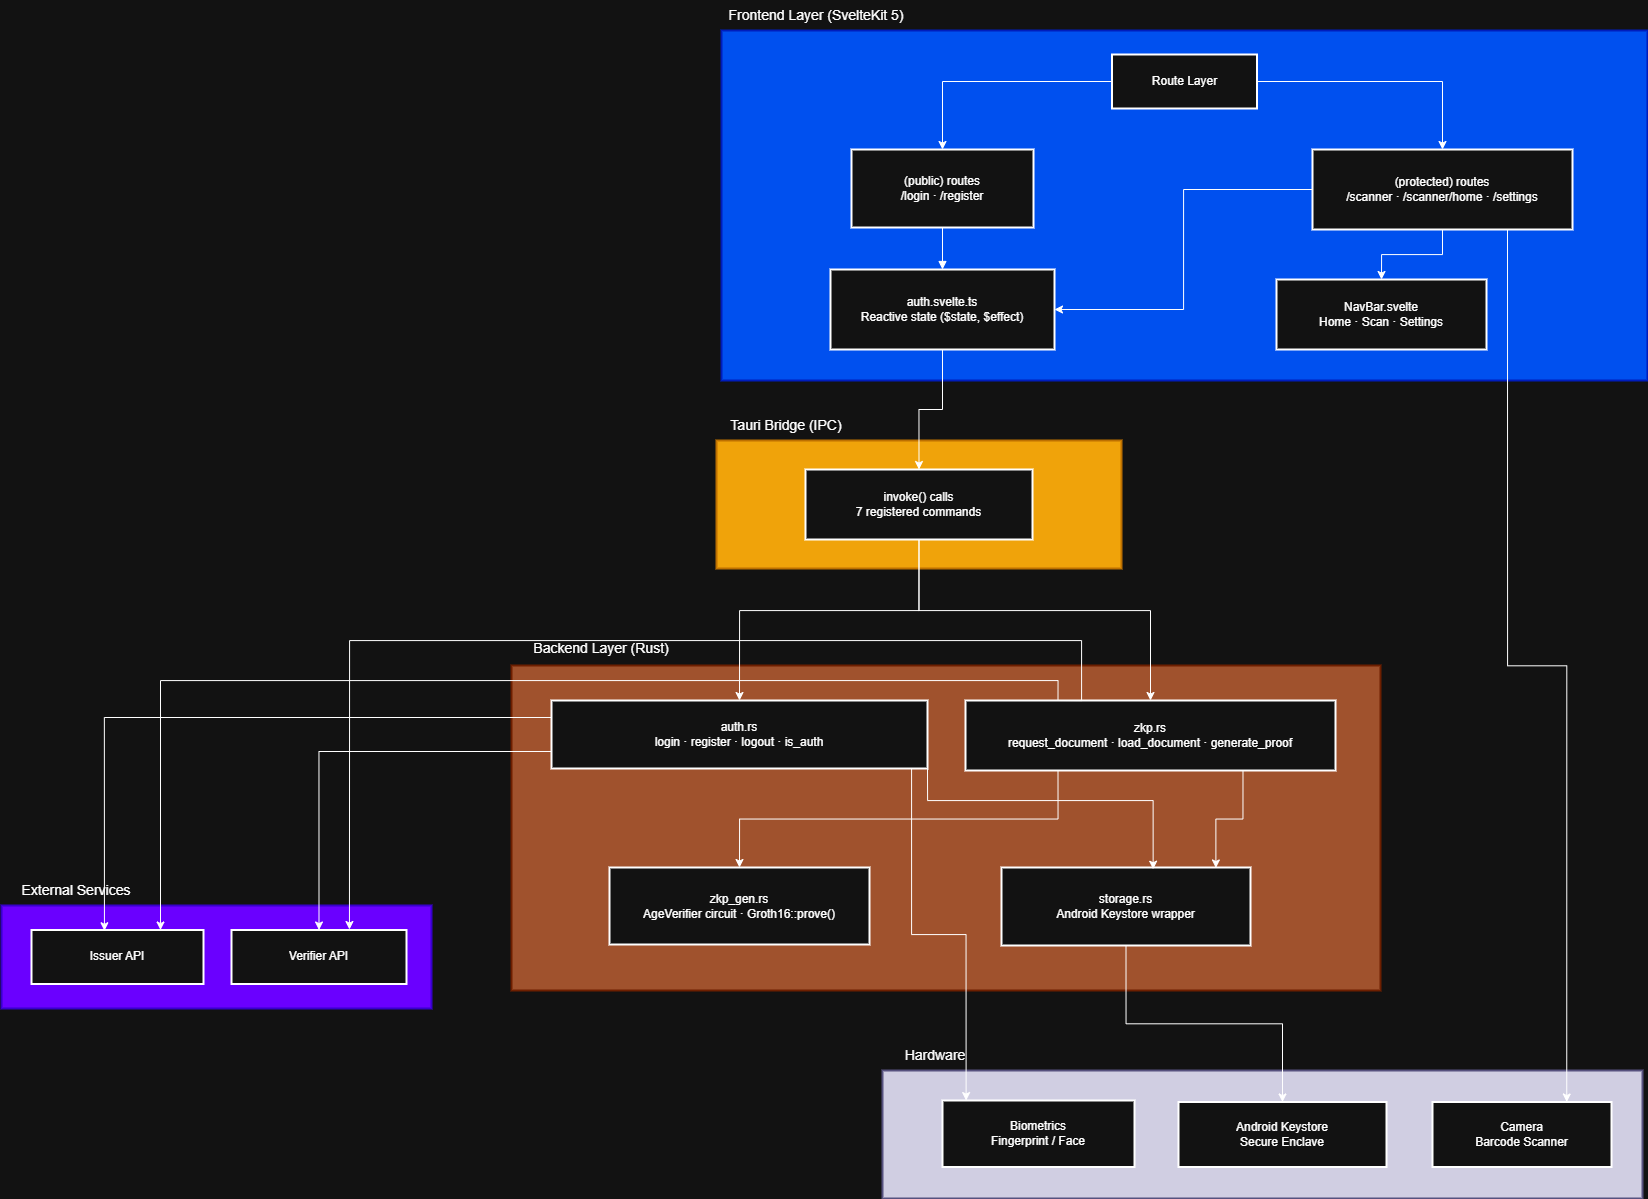

The diagram above was exported from draw.io. Its source (the exported page's mxGraphModel, read from the mxfile embedded in the PNG):
<mxGraphModel dx="1603" dy="963" grid="1" gridSize="10" guides="1" tooltips="1" connect="1" arrows="1" fold="1" page="1" pageScale="1" pageWidth="1654" pageHeight="2336" math="0" shadow="0">
  <root>
    <mxCell id="0" />
    <mxCell id="1" parent="0" />
    <mxCell id="aW9fPkGijAaXBCtg4jwo-1" parent="1" style="whiteSpace=wrap;strokeWidth=2;fillColor=#d0cee2;strokeColor=#56517e;" value="" vertex="1">
      <mxGeometry height="128" width="760" x="951" y="1090" as="geometry" />
    </mxCell>
    <mxCell id="aW9fPkGijAaXBCtg4jwo-2" parent="1" style="whiteSpace=wrap;strokeWidth=2;fillColor=#6a00ff;fontColor=#ffffff;strokeColor=#3700CC;" value="" vertex="1">
      <mxGeometry height="103" width="430" x="70" y="925" as="geometry" />
    </mxCell>
    <mxCell id="aW9fPkGijAaXBCtg4jwo-3" parent="1" style="whiteSpace=wrap;strokeWidth=2;fillColor=#a0522d;fontColor=#ffffff;strokeColor=#6D1F00;" value="" vertex="1">
      <mxGeometry height="325" width="869" x="580" y="685" as="geometry" />
    </mxCell>
    <mxCell id="aW9fPkGijAaXBCtg4jwo-4" parent="1" style="whiteSpace=wrap;strokeWidth=2;fillColor=#f0a30a;fontColor=#000000;strokeColor=#BD7000;" value="" vertex="1">
      <mxGeometry height="128" width="405" x="785" y="460" as="geometry" />
    </mxCell>
    <mxCell id="aW9fPkGijAaXBCtg4jwo-5" parent="1" style="whiteSpace=wrap;strokeWidth=2;fillColor=#0050ef;fontColor=#ffffff;strokeColor=#001DBC;" value="" vertex="1">
      <mxGeometry height="350" width="926" x="790" y="50" as="geometry" />
    </mxCell>
    <mxCell id="aW9fPkGijAaXBCtg4jwo-43" edge="1" parent="1" source="aW9fPkGijAaXBCtg4jwo-6" style="edgeStyle=orthogonalEdgeStyle;rounded=0;orthogonalLoop=1;jettySize=auto;html=1;exitX=0;exitY=0.5;exitDx=0;exitDy=0;entryX=0.5;entryY=0;entryDx=0;entryDy=0;" target="aW9fPkGijAaXBCtg4jwo-7">
      <mxGeometry relative="1" as="geometry" />
    </mxCell>
    <mxCell id="aW9fPkGijAaXBCtg4jwo-44" edge="1" parent="1" source="aW9fPkGijAaXBCtg4jwo-6" style="edgeStyle=orthogonalEdgeStyle;rounded=0;orthogonalLoop=1;jettySize=auto;html=1;exitX=1;exitY=0.5;exitDx=0;exitDy=0;entryX=0.5;entryY=0;entryDx=0;entryDy=0;" target="aW9fPkGijAaXBCtg4jwo-8">
      <mxGeometry relative="1" as="geometry" />
    </mxCell>
    <mxCell id="aW9fPkGijAaXBCtg4jwo-6" parent="1" style="whiteSpace=wrap;strokeWidth=2;" value="Route Layer" vertex="1">
      <mxGeometry height="54" width="145" x="1180.5" y="74" as="geometry" />
    </mxCell>
    <mxCell id="aW9fPkGijAaXBCtg4jwo-7" parent="1" style="whiteSpace=wrap;strokeWidth=2;" value="(public) routes&#10;/login · /register" vertex="1">
      <mxGeometry height="78" width="182" x="920" y="169" as="geometry" />
    </mxCell>
    <mxCell id="aW9fPkGijAaXBCtg4jwo-45" edge="1" parent="1" source="aW9fPkGijAaXBCtg4jwo-8" style="edgeStyle=orthogonalEdgeStyle;rounded=0;orthogonalLoop=1;jettySize=auto;html=1;exitX=0.5;exitY=1;exitDx=0;exitDy=0;entryX=0.5;entryY=0;entryDx=0;entryDy=0;" target="aW9fPkGijAaXBCtg4jwo-10">
      <mxGeometry relative="1" as="geometry" />
    </mxCell>
    <mxCell id="aW9fPkGijAaXBCtg4jwo-46" edge="1" parent="1" source="aW9fPkGijAaXBCtg4jwo-8" style="edgeStyle=orthogonalEdgeStyle;rounded=0;orthogonalLoop=1;jettySize=auto;html=1;exitX=0;exitY=0.5;exitDx=0;exitDy=0;entryX=1;entryY=0.5;entryDx=0;entryDy=0;" target="aW9fPkGijAaXBCtg4jwo-9">
      <mxGeometry relative="1" as="geometry" />
    </mxCell>
    <mxCell id="aW9fPkGijAaXBCtg4jwo-48" edge="1" parent="1" source="aW9fPkGijAaXBCtg4jwo-8" style="edgeStyle=orthogonalEdgeStyle;rounded=0;orthogonalLoop=1;jettySize=auto;html=1;exitX=0.75;exitY=1;exitDx=0;exitDy=0;entryX=0.75;entryY=0;entryDx=0;entryDy=0;" target="aW9fPkGijAaXBCtg4jwo-19">
      <mxGeometry relative="1" as="geometry" />
    </mxCell>
    <mxCell id="aW9fPkGijAaXBCtg4jwo-8" parent="1" style="whiteSpace=wrap;strokeWidth=2;" value="(protected) routes&#10;/scanner · /scanner/home · /settings" vertex="1">
      <mxGeometry height="80" width="260" x="1381" y="169" as="geometry" />
    </mxCell>
    <mxCell id="aW9fPkGijAaXBCtg4jwo-47" edge="1" parent="1" source="aW9fPkGijAaXBCtg4jwo-9" style="edgeStyle=orthogonalEdgeStyle;rounded=0;orthogonalLoop=1;jettySize=auto;html=1;exitX=0.5;exitY=1;exitDx=0;exitDy=0;entryX=0.5;entryY=0;entryDx=0;entryDy=0;" target="aW9fPkGijAaXBCtg4jwo-11">
      <mxGeometry relative="1" as="geometry" />
    </mxCell>
    <mxCell id="aW9fPkGijAaXBCtg4jwo-9" parent="1" style="whiteSpace=wrap;strokeWidth=2;" value="auth.svelte.ts&#10;Reactive state ($state, $effect)" vertex="1">
      <mxGeometry height="80" width="224" x="899" y="289" as="geometry" />
    </mxCell>
    <mxCell id="aW9fPkGijAaXBCtg4jwo-10" parent="1" style="whiteSpace=wrap;strokeWidth=2;" value="NavBar.svelte&#10;Home · Scan · Settings" vertex="1">
      <mxGeometry height="70" width="210" x="1345" y="299" as="geometry" />
    </mxCell>
    <mxCell id="aW9fPkGijAaXBCtg4jwo-64" edge="1" parent="1" source="aW9fPkGijAaXBCtg4jwo-11" style="edgeStyle=orthogonalEdgeStyle;rounded=0;orthogonalLoop=1;jettySize=auto;html=1;exitX=0.5;exitY=1;exitDx=0;exitDy=0;entryX=0.5;entryY=0;entryDx=0;entryDy=0;" target="aW9fPkGijAaXBCtg4jwo-12">
      <mxGeometry relative="1" as="geometry">
        <Array as="points">
          <mxPoint x="987" y="630" />
          <mxPoint x="808" y="630" />
        </Array>
      </mxGeometry>
    </mxCell>
    <mxCell id="aW9fPkGijAaXBCtg4jwo-65" edge="1" parent="1" source="aW9fPkGijAaXBCtg4jwo-11" style="edgeStyle=orthogonalEdgeStyle;rounded=0;orthogonalLoop=1;jettySize=auto;html=1;exitX=0.5;exitY=1;exitDx=0;exitDy=0;entryX=0.5;entryY=0;entryDx=0;entryDy=0;" target="aW9fPkGijAaXBCtg4jwo-13">
      <mxGeometry relative="1" as="geometry">
        <Array as="points">
          <mxPoint x="987" y="630" />
          <mxPoint x="1219" y="630" />
        </Array>
      </mxGeometry>
    </mxCell>
    <mxCell id="aW9fPkGijAaXBCtg4jwo-11" parent="1" style="whiteSpace=wrap;strokeWidth=2;" value="invoke() calls&#10;7 registered commands" vertex="1">
      <mxGeometry height="70" width="227" x="874" y="489" as="geometry" />
    </mxCell>
    <mxCell id="aW9fPkGijAaXBCtg4jwo-61" edge="1" parent="1" source="aW9fPkGijAaXBCtg4jwo-12" style="edgeStyle=orthogonalEdgeStyle;rounded=0;orthogonalLoop=1;jettySize=auto;html=1;exitX=0;exitY=0.75;exitDx=0;exitDy=0;entryX=0.5;entryY=0;entryDx=0;entryDy=0;" target="aW9fPkGijAaXBCtg4jwo-17">
      <mxGeometry relative="1" as="geometry" />
    </mxCell>
    <mxCell id="aW9fPkGijAaXBCtg4jwo-12" parent="1" style="whiteSpace=wrap;strokeWidth=2;" value="auth.rs&#10;login · register · logout · is_auth" vertex="1">
      <mxGeometry height="68" width="376" x="620" y="720" as="geometry" />
    </mxCell>
    <mxCell id="aW9fPkGijAaXBCtg4jwo-50" edge="1" parent="1" source="aW9fPkGijAaXBCtg4jwo-13" style="edgeStyle=orthogonalEdgeStyle;rounded=0;orthogonalLoop=1;jettySize=auto;html=1;exitX=0.25;exitY=1;exitDx=0;exitDy=0;entryX=0.5;entryY=0;entryDx=0;entryDy=0;" target="aW9fPkGijAaXBCtg4jwo-14">
      <mxGeometry relative="1" as="geometry" />
    </mxCell>
    <mxCell id="aW9fPkGijAaXBCtg4jwo-62" edge="1" parent="1" source="aW9fPkGijAaXBCtg4jwo-13" style="edgeStyle=orthogonalEdgeStyle;rounded=0;orthogonalLoop=1;jettySize=auto;html=1;exitX=0.25;exitY=0;exitDx=0;exitDy=0;entryX=0.75;entryY=0;entryDx=0;entryDy=0;" target="aW9fPkGijAaXBCtg4jwo-16">
      <mxGeometry relative="1" as="geometry" />
    </mxCell>
    <mxCell id="aW9fPkGijAaXBCtg4jwo-13" parent="1" style="whiteSpace=wrap;strokeWidth=2;" value="zkp.rs&#10;request_document · load_document · generate_proof" vertex="1">
      <mxGeometry height="70" width="370" x="1034" y="720" as="geometry" />
    </mxCell>
    <mxCell id="aW9fPkGijAaXBCtg4jwo-14" parent="1" style="whiteSpace=wrap;strokeWidth=2;" value="zkp_gen.rs&#10;AgeVerifier circuit · Groth16::prove()" vertex="1">
      <mxGeometry height="77" width="260" x="678" y="887" as="geometry" />
    </mxCell>
    <mxCell id="aW9fPkGijAaXBCtg4jwo-53" edge="1" parent="1" source="aW9fPkGijAaXBCtg4jwo-15" style="edgeStyle=orthogonalEdgeStyle;rounded=0;orthogonalLoop=1;jettySize=auto;html=1;exitX=0.5;exitY=1;exitDx=0;exitDy=0;entryX=0.5;entryY=0;entryDx=0;entryDy=0;" target="aW9fPkGijAaXBCtg4jwo-20">
      <mxGeometry relative="1" as="geometry" />
    </mxCell>
    <mxCell id="aW9fPkGijAaXBCtg4jwo-15" parent="1" style="whiteSpace=wrap;strokeWidth=2;" value="storage.rs&#10;Android Keystore wrapper" vertex="1">
      <mxGeometry height="78" width="249" x="1070" y="887" as="geometry" />
    </mxCell>
    <mxCell id="aW9fPkGijAaXBCtg4jwo-16" parent="1" style="whiteSpace=wrap;strokeWidth=2;" value="Issuer API" vertex="1">
      <mxGeometry height="54" width="172" x="100" y="949.5" as="geometry" />
    </mxCell>
    <mxCell id="aW9fPkGijAaXBCtg4jwo-17" parent="1" style="whiteSpace=wrap;strokeWidth=2;" value="Verifier API" vertex="1">
      <mxGeometry height="54" width="175" x="300" y="949.5" as="geometry" />
    </mxCell>
    <mxCell id="aW9fPkGijAaXBCtg4jwo-18" parent="1" style="whiteSpace=wrap;strokeWidth=2;" value="Biometrics&#10;Fingerprint / Face" vertex="1">
      <mxGeometry height="66.5" width="192" x="1011" y="1120" as="geometry" />
    </mxCell>
    <mxCell id="aW9fPkGijAaXBCtg4jwo-19" parent="1" style="whiteSpace=wrap;strokeWidth=2;" value="Camera&#10;Barcode Scanner" vertex="1">
      <mxGeometry height="65" width="179" x="1501" y="1121.5" as="geometry" />
    </mxCell>
    <mxCell id="aW9fPkGijAaXBCtg4jwo-20" parent="1" style="whiteSpace=wrap;strokeWidth=2;" value="Android Keystore&#10;Secure Enclave" vertex="1">
      <mxGeometry height="65" width="208" x="1247" y="1121.5" as="geometry" />
    </mxCell>
    <mxCell id="aW9fPkGijAaXBCtg4jwo-24" edge="1" parent="1" source="aW9fPkGijAaXBCtg4jwo-7" style="curved=1;startArrow=none;endArrow=block;exitX=0.5;exitY=1;entryX=0.5;entryY=0;rounded=0;" target="aW9fPkGijAaXBCtg4jwo-9" value="">
      <mxGeometry relative="1" as="geometry">
        <Array as="points" />
      </mxGeometry>
    </mxCell>
    <mxCell id="aW9fPkGijAaXBCtg4jwo-38" parent="1" style="text;html=1;whiteSpace=wrap;strokeColor=none;fillColor=none;align=center;verticalAlign=middle;rounded=0;" value="&lt;font style=&quot;font-size: 14px;&quot;&gt;Frontend Layer (SvelteKit 5)&lt;/font&gt;" vertex="1">
      <mxGeometry height="30" width="200" x="785" y="20" as="geometry" />
    </mxCell>
    <mxCell id="aW9fPkGijAaXBCtg4jwo-39" parent="1" style="text;html=1;whiteSpace=wrap;strokeColor=none;fillColor=none;align=center;verticalAlign=middle;rounded=0;" value="&lt;font style=&quot;font-size: 14px;&quot;&gt;Tauri Bridge (IPC)&lt;/font&gt;" vertex="1">
      <mxGeometry height="30" width="140" x="785" y="430" as="geometry" />
    </mxCell>
    <mxCell id="aW9fPkGijAaXBCtg4jwo-40" parent="1" style="text;html=1;whiteSpace=wrap;strokeColor=none;fillColor=none;align=center;verticalAlign=middle;rounded=0;" value="&lt;font style=&quot;font-size: 14px;&quot;&gt;Hardware&lt;/font&gt;" vertex="1">
      <mxGeometry height="30" width="60" x="974" y="1060" as="geometry" />
    </mxCell>
    <mxCell id="aW9fPkGijAaXBCtg4jwo-41" parent="1" style="text;html=1;whiteSpace=wrap;strokeColor=none;fillColor=none;align=center;verticalAlign=middle;rounded=0;" value="&lt;font style=&quot;font-size: 14px;&quot;&gt;External Services&lt;/font&gt;" vertex="1">
      <mxGeometry height="30" width="130" x="80" y="895" as="geometry" />
    </mxCell>
    <mxCell id="aW9fPkGijAaXBCtg4jwo-42" parent="1" style="text;html=1;whiteSpace=wrap;strokeColor=none;fillColor=none;align=center;verticalAlign=middle;rounded=0;" value="&lt;font style=&quot;font-size: 14px;&quot;&gt;Backend Layer (Rust)&lt;/font&gt;" vertex="1">
      <mxGeometry height="30" width="160" x="590" y="653" as="geometry" />
    </mxCell>
    <mxCell id="aW9fPkGijAaXBCtg4jwo-51" edge="1" parent="1" source="aW9fPkGijAaXBCtg4jwo-12" style="edgeStyle=orthogonalEdgeStyle;rounded=0;orthogonalLoop=1;jettySize=auto;html=1;exitX=1;exitY=1;exitDx=0;exitDy=0;entryX=0.123;entryY=0.001;entryDx=0;entryDy=0;entryPerimeter=0;" target="aW9fPkGijAaXBCtg4jwo-18">
      <mxGeometry relative="1" as="geometry">
        <Array as="points">
          <mxPoint x="980" y="788" />
          <mxPoint x="980" y="954" />
          <mxPoint x="1035" y="954" />
        </Array>
      </mxGeometry>
    </mxCell>
    <mxCell id="aW9fPkGijAaXBCtg4jwo-52" edge="1" parent="1" source="aW9fPkGijAaXBCtg4jwo-13" style="edgeStyle=orthogonalEdgeStyle;rounded=0;orthogonalLoop=1;jettySize=auto;html=1;exitX=0.75;exitY=1;exitDx=0;exitDy=0;entryX=0.861;entryY=0.006;entryDx=0;entryDy=0;entryPerimeter=0;" target="aW9fPkGijAaXBCtg4jwo-15">
      <mxGeometry relative="1" as="geometry" />
    </mxCell>
    <mxCell id="aW9fPkGijAaXBCtg4jwo-54" edge="1" parent="1" source="aW9fPkGijAaXBCtg4jwo-12" style="edgeStyle=orthogonalEdgeStyle;rounded=0;orthogonalLoop=1;jettySize=auto;html=1;exitX=1;exitY=1;exitDx=0;exitDy=0;entryX=0.609;entryY=0.022;entryDx=0;entryDy=0;entryPerimeter=0;" target="aW9fPkGijAaXBCtg4jwo-15">
      <mxGeometry relative="1" as="geometry">
        <Array as="points">
          <mxPoint x="996" y="820" />
          <mxPoint x="1222" y="820" />
        </Array>
      </mxGeometry>
    </mxCell>
    <mxCell id="aW9fPkGijAaXBCtg4jwo-56" edge="1" parent="1" source="aW9fPkGijAaXBCtg4jwo-12" style="edgeStyle=orthogonalEdgeStyle;rounded=0;orthogonalLoop=1;jettySize=auto;html=1;exitX=0;exitY=0.25;exitDx=0;exitDy=0;entryX=0.424;entryY=0.014;entryDx=0;entryDy=0;entryPerimeter=0;" target="aW9fPkGijAaXBCtg4jwo-16">
      <mxGeometry relative="1" as="geometry" />
    </mxCell>
    <mxCell id="aW9fPkGijAaXBCtg4jwo-63" edge="1" parent="1" source="aW9fPkGijAaXBCtg4jwo-13" style="edgeStyle=orthogonalEdgeStyle;rounded=0;orthogonalLoop=1;jettySize=auto;html=1;exitX=0.25;exitY=0;exitDx=0;exitDy=0;entryX=0.674;entryY=-0.009;entryDx=0;entryDy=0;entryPerimeter=0;" target="aW9fPkGijAaXBCtg4jwo-17">
      <mxGeometry relative="1" as="geometry">
        <Array as="points">
          <mxPoint x="1150" y="720" />
          <mxPoint x="1150" y="660" />
          <mxPoint x="418" y="660" />
        </Array>
      </mxGeometry>
    </mxCell>
  </root>
</mxGraphModel>